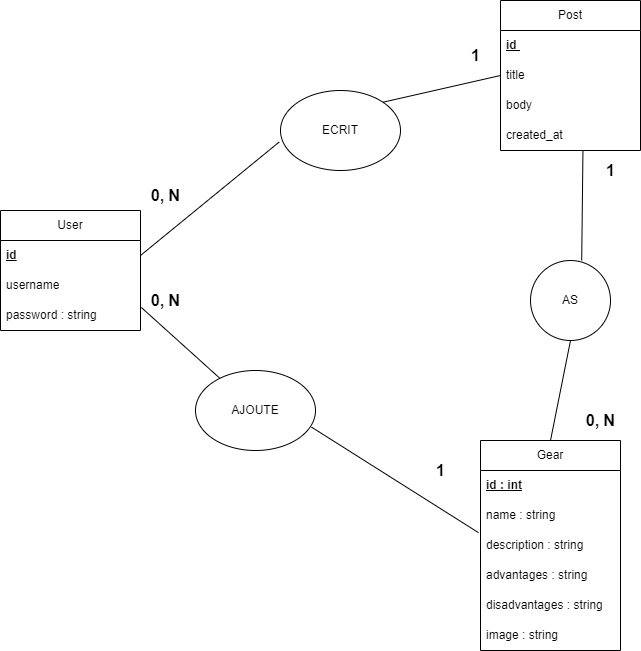

The diagram above was exported from draw.io. Its source (the exported page's mxGraphModel, read from the mxfile embedded in the PNG):
<mxGraphModel dx="1038" dy="519" grid="1" gridSize="10" guides="1" tooltips="1" connect="1" arrows="1" fold="1" page="1" pageScale="1" pageWidth="827" pageHeight="1169" math="0" shadow="0">
  <root>
    <mxCell id="0" />
    <mxCell id="1" parent="0" />
    <mxCell id="umC1yXbK1BDeX591Xb70-1" value="User&lt;br&gt;" style="swimlane;fontStyle=0;childLayout=stackLayout;horizontal=1;startSize=30;horizontalStack=0;resizeParent=1;resizeParentMax=0;resizeLast=0;collapsible=1;marginBottom=0;whiteSpace=wrap;html=1;" vertex="1" parent="1">
      <mxGeometry x="150" y="260" width="140" height="120" as="geometry">
        <mxRectangle x="110" y="80" width="70" height="30" as="alternateBounds" />
      </mxGeometry>
    </mxCell>
    <mxCell id="umC1yXbK1BDeX591Xb70-2" value="&lt;b&gt;&lt;u&gt;id&lt;/u&gt;&lt;/b&gt;" style="text;strokeColor=none;fillColor=none;align=left;verticalAlign=middle;spacingLeft=4;spacingRight=4;overflow=hidden;points=[[0,0.5],[1,0.5]];portConstraint=eastwest;rotatable=0;whiteSpace=wrap;html=1;" vertex="1" parent="umC1yXbK1BDeX591Xb70-1">
      <mxGeometry y="30" width="140" height="30" as="geometry" />
    </mxCell>
    <mxCell id="umC1yXbK1BDeX591Xb70-3" value="username" style="text;strokeColor=none;fillColor=none;align=left;verticalAlign=middle;spacingLeft=4;spacingRight=4;overflow=hidden;points=[[0,0.5],[1,0.5]];portConstraint=eastwest;rotatable=0;whiteSpace=wrap;html=1;" vertex="1" parent="umC1yXbK1BDeX591Xb70-1">
      <mxGeometry y="60" width="140" height="30" as="geometry" />
    </mxCell>
    <mxCell id="umC1yXbK1BDeX591Xb70-4" value="password : string&lt;br&gt;" style="text;strokeColor=none;fillColor=none;align=left;verticalAlign=middle;spacingLeft=4;spacingRight=4;overflow=hidden;points=[[0,0.5],[1,0.5]];portConstraint=eastwest;rotatable=0;whiteSpace=wrap;html=1;" vertex="1" parent="umC1yXbK1BDeX591Xb70-1">
      <mxGeometry y="90" width="140" height="30" as="geometry" />
    </mxCell>
    <mxCell id="umC1yXbK1BDeX591Xb70-5" value="Post" style="swimlane;fontStyle=0;childLayout=stackLayout;horizontal=1;startSize=30;horizontalStack=0;resizeParent=1;resizeParentMax=0;resizeLast=0;collapsible=1;marginBottom=0;whiteSpace=wrap;html=1;" vertex="1" parent="1">
      <mxGeometry x="650" y="50" width="140" height="150" as="geometry" />
    </mxCell>
    <mxCell id="umC1yXbK1BDeX591Xb70-6" value="&lt;u&gt;&lt;b&gt;id&amp;nbsp;&lt;/b&gt;&lt;/u&gt;" style="text;strokeColor=none;fillColor=none;align=left;verticalAlign=middle;spacingLeft=4;spacingRight=4;overflow=hidden;points=[[0,0.5],[1,0.5]];portConstraint=eastwest;rotatable=0;whiteSpace=wrap;html=1;" vertex="1" parent="umC1yXbK1BDeX591Xb70-5">
      <mxGeometry y="30" width="140" height="30" as="geometry" />
    </mxCell>
    <mxCell id="umC1yXbK1BDeX591Xb70-7" value="title" style="text;strokeColor=none;fillColor=none;align=left;verticalAlign=middle;spacingLeft=4;spacingRight=4;overflow=hidden;points=[[0,0.5],[1,0.5]];portConstraint=eastwest;rotatable=0;whiteSpace=wrap;html=1;" vertex="1" parent="umC1yXbK1BDeX591Xb70-5">
      <mxGeometry y="60" width="140" height="30" as="geometry" />
    </mxCell>
    <mxCell id="umC1yXbK1BDeX591Xb70-8" value="body&amp;nbsp;" style="text;strokeColor=none;fillColor=none;align=left;verticalAlign=middle;spacingLeft=4;spacingRight=4;overflow=hidden;points=[[0,0.5],[1,0.5]];portConstraint=eastwest;rotatable=0;whiteSpace=wrap;html=1;" vertex="1" parent="umC1yXbK1BDeX591Xb70-5">
      <mxGeometry y="90" width="140" height="30" as="geometry" />
    </mxCell>
    <mxCell id="umC1yXbK1BDeX591Xb70-9" value="created_at" style="text;strokeColor=none;fillColor=none;align=left;verticalAlign=middle;spacingLeft=4;spacingRight=4;overflow=hidden;points=[[0,0.5],[1,0.5]];portConstraint=eastwest;rotatable=0;whiteSpace=wrap;html=1;" vertex="1" parent="umC1yXbK1BDeX591Xb70-5">
      <mxGeometry y="120" width="140" height="30" as="geometry" />
    </mxCell>
    <mxCell id="umC1yXbK1BDeX591Xb70-12" value="ECRIT" style="ellipse;whiteSpace=wrap;html=1;" vertex="1" parent="1">
      <mxGeometry x="430" y="140" width="120" height="80" as="geometry" />
    </mxCell>
    <mxCell id="umC1yXbK1BDeX591Xb70-13" value="" style="endArrow=none;html=1;rounded=0;entryX=0;entryY=0.5;entryDx=0;entryDy=0;exitX=1;exitY=0;exitDx=0;exitDy=0;" edge="1" parent="1" source="umC1yXbK1BDeX591Xb70-12" target="umC1yXbK1BDeX591Xb70-7">
      <mxGeometry width="50" height="50" relative="1" as="geometry">
        <mxPoint x="780" y="310" as="sourcePoint" />
        <mxPoint x="830" y="260" as="targetPoint" />
      </mxGeometry>
    </mxCell>
    <mxCell id="umC1yXbK1BDeX591Xb70-14" value="" style="endArrow=none;html=1;rounded=0;entryX=1;entryY=0.5;entryDx=0;entryDy=0;exitX=-0.01;exitY=0.643;exitDx=0;exitDy=0;exitPerimeter=0;" edge="1" parent="1" source="umC1yXbK1BDeX591Xb70-12" target="umC1yXbK1BDeX591Xb70-2">
      <mxGeometry width="50" height="50" relative="1" as="geometry">
        <mxPoint x="780" y="310" as="sourcePoint" />
        <mxPoint x="830" y="260" as="targetPoint" />
      </mxGeometry>
    </mxCell>
    <mxCell id="umC1yXbK1BDeX591Xb70-15" value="Gear&lt;br&gt;" style="swimlane;fontStyle=0;childLayout=stackLayout;horizontal=1;startSize=30;horizontalStack=0;resizeParent=1;resizeParentMax=0;resizeLast=0;collapsible=1;marginBottom=0;whiteSpace=wrap;html=1;" vertex="1" parent="1">
      <mxGeometry x="630" y="490" width="140" height="210" as="geometry" />
    </mxCell>
    <mxCell id="umC1yXbK1BDeX591Xb70-16" value="&lt;b style=&quot;&quot;&gt;&lt;u&gt;id : int&lt;/u&gt;&lt;/b&gt;" style="text;strokeColor=none;fillColor=none;align=left;verticalAlign=middle;spacingLeft=4;spacingRight=4;overflow=hidden;points=[[0,0.5],[1,0.5]];portConstraint=eastwest;rotatable=0;whiteSpace=wrap;html=1;" vertex="1" parent="umC1yXbK1BDeX591Xb70-15">
      <mxGeometry y="30" width="140" height="30" as="geometry" />
    </mxCell>
    <mxCell id="umC1yXbK1BDeX591Xb70-17" value="name : string" style="text;strokeColor=none;fillColor=none;align=left;verticalAlign=middle;spacingLeft=4;spacingRight=4;overflow=hidden;points=[[0,0.5],[1,0.5]];portConstraint=eastwest;rotatable=0;whiteSpace=wrap;html=1;" vertex="1" parent="umC1yXbK1BDeX591Xb70-15">
      <mxGeometry y="60" width="140" height="30" as="geometry" />
    </mxCell>
    <mxCell id="umC1yXbK1BDeX591Xb70-18" value="description : string" style="text;strokeColor=none;fillColor=none;align=left;verticalAlign=middle;spacingLeft=4;spacingRight=4;overflow=hidden;points=[[0,0.5],[1,0.5]];portConstraint=eastwest;rotatable=0;whiteSpace=wrap;html=1;" vertex="1" parent="umC1yXbK1BDeX591Xb70-15">
      <mxGeometry y="90" width="140" height="30" as="geometry" />
    </mxCell>
    <mxCell id="umC1yXbK1BDeX591Xb70-19" value="advantages : string" style="text;strokeColor=none;fillColor=none;align=left;verticalAlign=middle;spacingLeft=4;spacingRight=4;overflow=hidden;points=[[0,0.5],[1,0.5]];portConstraint=eastwest;rotatable=0;whiteSpace=wrap;html=1;" vertex="1" parent="umC1yXbK1BDeX591Xb70-15">
      <mxGeometry y="120" width="140" height="30" as="geometry" />
    </mxCell>
    <mxCell id="umC1yXbK1BDeX591Xb70-20" value="disadvantages : string&lt;br&gt;" style="text;strokeColor=none;fillColor=none;align=left;verticalAlign=middle;spacingLeft=4;spacingRight=4;overflow=hidden;points=[[0,0.5],[1,0.5]];portConstraint=eastwest;rotatable=0;whiteSpace=wrap;html=1;" vertex="1" parent="umC1yXbK1BDeX591Xb70-15">
      <mxGeometry y="150" width="140" height="30" as="geometry" />
    </mxCell>
    <mxCell id="umC1yXbK1BDeX591Xb70-21" value="image : string" style="text;strokeColor=none;fillColor=none;align=left;verticalAlign=middle;spacingLeft=4;spacingRight=4;overflow=hidden;points=[[0,0.5],[1,0.5]];portConstraint=eastwest;rotatable=0;whiteSpace=wrap;html=1;" vertex="1" parent="umC1yXbK1BDeX591Xb70-15">
      <mxGeometry y="180" width="140" height="30" as="geometry" />
    </mxCell>
    <mxCell id="umC1yXbK1BDeX591Xb70-24" value="&lt;b style=&quot;font-size: 16px;&quot;&gt;0, N&lt;/b&gt;" style="text;html=1;align=center;verticalAlign=middle;resizable=0;points=[];autosize=1;strokeColor=none;fillColor=none;fontSize=16;" vertex="1" parent="1">
      <mxGeometry x="290" y="230" width="50" height="30" as="geometry" />
    </mxCell>
    <mxCell id="umC1yXbK1BDeX591Xb70-25" value="&lt;b style=&quot;font-size: 16px;&quot;&gt;1&lt;/b&gt;" style="text;html=1;align=center;verticalAlign=middle;resizable=0;points=[];autosize=1;strokeColor=none;fillColor=none;fontSize=16;" vertex="1" parent="1">
      <mxGeometry x="610" y="90" width="30" height="30" as="geometry" />
    </mxCell>
    <mxCell id="umC1yXbK1BDeX591Xb70-26" value="" style="endArrow=none;html=1;rounded=0;entryX=1.006;entryY=0.233;entryDx=0;entryDy=0;entryPerimeter=0;" edge="1" parent="1" source="umC1yXbK1BDeX591Xb70-27" target="umC1yXbK1BDeX591Xb70-4">
      <mxGeometry width="50" height="50" relative="1" as="geometry">
        <mxPoint x="660" y="400" as="sourcePoint" />
        <mxPoint x="850" y="320" as="targetPoint" />
      </mxGeometry>
    </mxCell>
    <mxCell id="umC1yXbK1BDeX591Xb70-27" value="AJOUTE" style="ellipse;whiteSpace=wrap;html=1;" vertex="1" parent="1">
      <mxGeometry x="345" y="420" width="120" height="80" as="geometry" />
    </mxCell>
    <mxCell id="umC1yXbK1BDeX591Xb70-28" value="" style="endArrow=none;html=1;rounded=0;entryX=-0.014;entryY=0.073;entryDx=0;entryDy=0;entryPerimeter=0;exitX=0.967;exitY=0.708;exitDx=0;exitDy=0;exitPerimeter=0;" edge="1" parent="1" source="umC1yXbK1BDeX591Xb70-27" target="umC1yXbK1BDeX591Xb70-18">
      <mxGeometry width="50" height="50" relative="1" as="geometry">
        <mxPoint x="800" y="370" as="sourcePoint" />
        <mxPoint x="850" y="320" as="targetPoint" />
      </mxGeometry>
    </mxCell>
    <mxCell id="umC1yXbK1BDeX591Xb70-29" value="0, N" style="text;html=1;align=center;verticalAlign=middle;resizable=0;points=[];autosize=1;strokeColor=none;fillColor=none;fontStyle=1;fontSize=16;" vertex="1" parent="1">
      <mxGeometry x="290" y="335" width="50" height="30" as="geometry" />
    </mxCell>
    <mxCell id="umC1yXbK1BDeX591Xb70-31" value="AS" style="ellipse;whiteSpace=wrap;html=1;aspect=fixed;" vertex="1" parent="1">
      <mxGeometry x="680" y="310" width="80" height="80" as="geometry" />
    </mxCell>
    <mxCell id="umC1yXbK1BDeX591Xb70-32" value="" style="endArrow=none;html=1;rounded=0;entryX=0.5;entryY=1;entryDx=0;entryDy=0;exitX=0.5;exitY=0;exitDx=0;exitDy=0;" edge="1" parent="1" source="umC1yXbK1BDeX591Xb70-15" target="umC1yXbK1BDeX591Xb70-31">
      <mxGeometry width="50" height="50" relative="1" as="geometry">
        <mxPoint x="680" y="300" as="sourcePoint" />
        <mxPoint x="730" y="250" as="targetPoint" />
        <Array as="points" />
      </mxGeometry>
    </mxCell>
    <mxCell id="umC1yXbK1BDeX591Xb70-33" value="" style="endArrow=none;html=1;rounded=0;entryX=0.589;entryY=0.993;entryDx=0;entryDy=0;entryPerimeter=0;exitX=0.64;exitY=0;exitDx=0;exitDy=0;exitPerimeter=0;" edge="1" parent="1" source="umC1yXbK1BDeX591Xb70-31" target="umC1yXbK1BDeX591Xb70-9">
      <mxGeometry width="50" height="50" relative="1" as="geometry">
        <mxPoint x="680" y="300" as="sourcePoint" />
        <mxPoint x="730" y="250" as="targetPoint" />
        <Array as="points" />
      </mxGeometry>
    </mxCell>
    <mxCell id="umC1yXbK1BDeX591Xb70-37" value="&lt;b style=&quot;font-size: 16px;&quot;&gt;1&lt;/b&gt;" style="text;html=1;align=center;verticalAlign=middle;resizable=0;points=[];autosize=1;strokeColor=none;fillColor=none;fontSize=16;" vertex="1" parent="1">
      <mxGeometry x="575" y="505" width="30" height="30" as="geometry" />
    </mxCell>
    <mxCell id="umC1yXbK1BDeX591Xb70-38" value="0, N&lt;br style=&quot;font-size: 16px;&quot;&gt;" style="text;html=1;align=center;verticalAlign=middle;resizable=0;points=[];autosize=1;strokeColor=none;fillColor=none;fontStyle=1;fontSize=16;" vertex="1" parent="1">
      <mxGeometry x="725" y="455" width="50" height="30" as="geometry" />
    </mxCell>
    <mxCell id="umC1yXbK1BDeX591Xb70-40" value="1" style="text;html=1;align=center;verticalAlign=middle;resizable=0;points=[];autosize=1;strokeColor=none;fillColor=none;fontStyle=1;fontSize=16;" vertex="1" parent="1">
      <mxGeometry x="745" y="205" width="30" height="30" as="geometry" />
    </mxCell>
  </root>
</mxGraphModel>